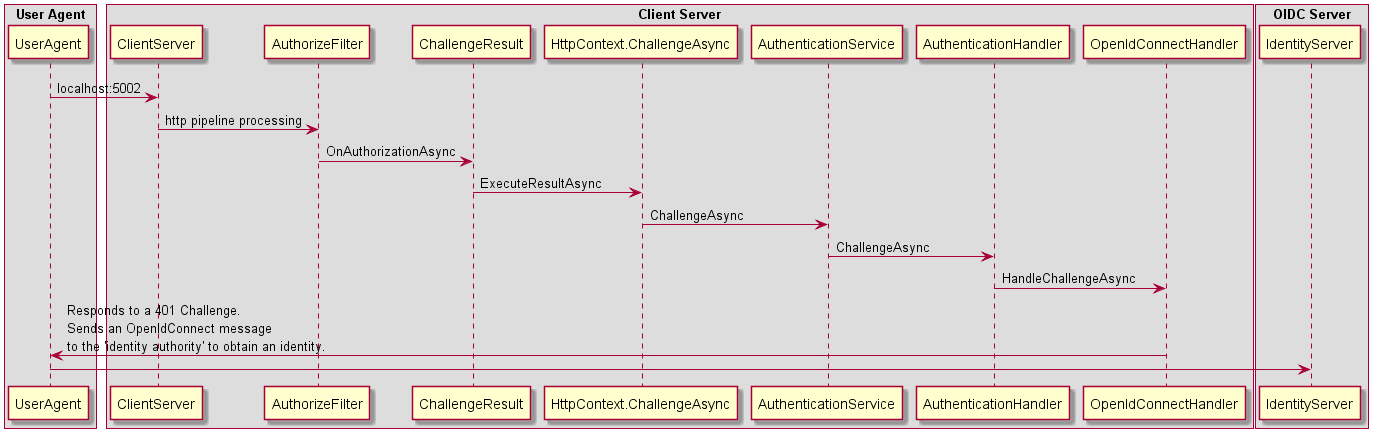

The diagram above was rendered by PlantUML. Its source (embedded in the PNG):
@startuml aspnetcore_authentication_part1

box "User Agent" 
participant UserAgent
end box

box "Client Server" 
	participant ClientServer
	participant AuthorizeFilter
	participant ChallengeResult
	participant HttpContext.ChallengeAsync
	participant AuthenticationService
	participant AuthenticationHandler
	participant OpenIdConnectHandler
end box

box "OIDC Server" 
participant IdentityServer
end box

UserAgent -> ClientServer : localhost:5002
ClientServer -> AuthorizeFilter : http pipeline processing
AuthorizeFilter -> ChallengeResult :  OnAuthorizationAsync
ChallengeResult -> HttpContext.ChallengeAsync : ExecuteResultAsync
HttpContext.ChallengeAsync -> AuthenticationService : ChallengeAsync
AuthenticationService -> AuthenticationHandler : ChallengeAsync
AuthenticationHandler -> OpenIdConnectHandler : HandleChallengeAsync
OpenIdConnectHandler -> UserAgent : Responds to a 401 Challenge.\nSends an OpenIdConnect message\nto the 'identity authority' to obtain an identity.
UserAgent -> IdentityServer
@enduml